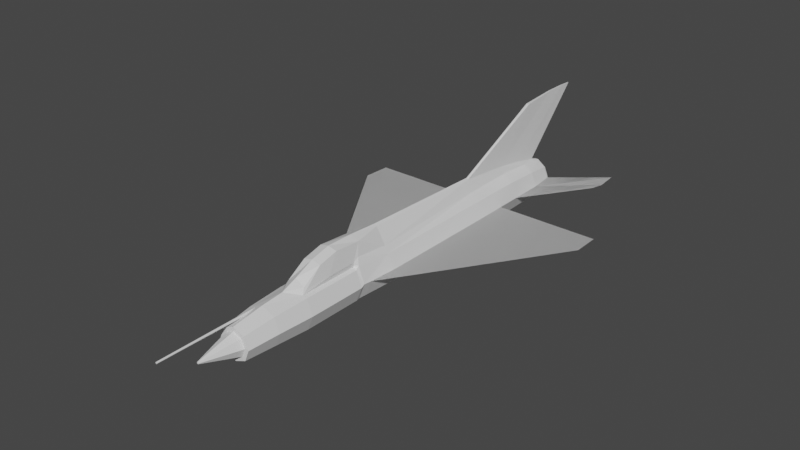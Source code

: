 # Source: Mig21.blend  (saved by Blender 2.83.19; exported with 4.5.12 LTS)
import bpy
from mathutils import Matrix  # noqa: F401  (used for matrix-valued properties, if any)

bpy.ops.wm.read_factory_settings(use_empty=True)
scene = bpy.context.scene
scene.name = 'Scene'

# ---- collections
col_collection = bpy.data.collections.new('Collection'); scene.collection.children.link(col_collection)

# ---- materials (node trees are filled in below, after node groups)
mat_material = bpy.data.materials.new('Material')
mat_material.alpha_threshold = 0.0
mat_material.use_transparent_shadow = False
mat_material.line_color = (0.0, 0.0, 0.0, 1.0)

# ---- material node trees
mat_material.use_nodes = True; mat_material.node_tree.nodes.clear()
_N = mat_material.node_tree.nodes; _L = mat_material.node_tree.links
n0 = _N.new('ShaderNodeOutputMaterial'); n0.name = 'Material Output'; n0.location = (300, 300)
n1 = _N.new('ShaderNodeBsdfPrincipled'); n1.name = 'Principled BSDF'; n1.location = (10, 300)
n1.distribution = 'GGX'
n1.subsurface_method = 'BURLEY'
n1.inputs[2].default_value = 0.4
n1.inputs[3].default_value = 1.45
n1.inputs[27].default_value = (0.0, 0.0, 0.0, 1.0)
n1.inputs[28].default_value = 1.0
_L.new(n1.outputs[0], n0.inputs[0])
n0.is_active_output = True

# ---- world
world_world = bpy.data.worlds.new('World'); scene.world = world_world
world_world.use_nodes = True; world_world.node_tree.nodes.clear()
_N = world_world.node_tree.nodes; _L = world_world.node_tree.links
n0 = _N.new('ShaderNodeOutputWorld'); n0.name = 'World Output'; n0.location = (300, 300)
n1 = _N.new('ShaderNodeBackground'); n1.name = 'Background'; n1.location = (10, 300)
n1.inputs[0].default_value = (0.05088, 0.05088, 0.05088, 1.0)
_L.new(n1.outputs[0], n0.inputs[0])
n0.is_active_output = True
world_world.color = (0.05088, 0.05088, 0.05088)
world_world.use_sun_shadow = False
world_world.sun_shadow_jitter_overblur = 0.0

# ---- meshes
me_cylinder_001 = bpy.data.meshes.new('Cylinder.001')
me_cylinder_001.from_pydata([(0.03018, 0.7619, 10.22), (0.8743, 0.4122, 10.22), (1.224, -0.4319, 10.22), (0.8743, -1.276, 10.22), (0.03018, -1.626, 10.22), (-0.814, -1.276, 10.22), (-1.164, -0.4319, 10.22), (-0.814, 0.4122, 10.22), (0.03018, 0.8896, 8.786), (0.9647, 0.5026, 7.99), (1.352, -0.4319, 7.99), (0.9647, -1.366, 7.99), (0.03018, -1.753, 7.99), (-0.9043, -1.366, 7.99), (-1.291, -0.4319, 7.99), (-0.9043, 0.5026, 7.99), (0.03018, 0.8896, 3.907), (0.9647, 0.5026, 4.194), (1.352, -0.4319, 4.194), (0.9647, -1.366, 4.194), (0.03018, -1.753, 4.194), (-0.9043, -1.366, 4.194), (-1.291, -0.4319, 4.194), (-0.9043, 0.5026, 4.194), (0.03018, 1.115, 3.692), (0.9516, 0.6959, 3.979), (1.333, -0.3163, 3.979), (0.9516, -1.329, 3.979), (0.03018, -1.748, 3.979), (-0.8912, -1.329, 3.979), (-1.273, -0.3163, 3.979), (-0.8912, 0.6959, 3.979), (0.03018, 0.9028, 1.635), (1.063, 0.5167, 1.635), (1.491, -0.4154, 1.635), (1.063, -1.348, 1.635), (0.03018, -1.734, 1.635), (-1.003, -1.348, 1.635), (-1.431, -0.4154, 1.635), (-1.003, 0.5167, 1.635), (0.03018, 0.9028, -6.867), (1.016, 0.5167, -6.867), (1.424, -0.4154, -6.867), (1.016, -1.348, -6.867), (0.03018, -1.734, -6.867), (-0.9555, -1.348, -6.867), (-1.364, -0.4154, -6.867), (-0.9555, 0.5167, -6.867), (0.03018, 0.8248, -10.42), (0.947, 0.4422, -10.42), (1.327, -0.4814, -10.42), (0.947, -1.405, -10.42), (0.03018, -1.788, -10.42), (-0.8867, -1.405, -10.42), (-1.266, -0.4814, -10.42), (-0.8867, 0.4422, -10.42), (0.03018, 0.6277, -12.79), (0.8666, 0.2787, -12.79), (1.213, -0.564, -12.79), (0.8666, -1.407, -12.79), (0.03018, -1.756, -12.79), (-0.8062, -1.407, -12.79), (-1.153, -0.564, -12.79), (-0.8062, 0.2787, -12.79), (0.03018, 0.3185, -14.53), (0.696, 0.04073, -14.53), (0.9717, -0.63, -14.53), (0.696, -1.301, -14.53), (0.03018, -1.579, -14.53), (-0.6356, -1.301, -14.53), (-0.9114, -0.63, -14.53), (-0.6356, 0.04073, -14.53), (0.9516, 0.6959, 3.979), (-0.8912, 0.6959, 3.979), (0.7719, 1.1, 3.807), (-0.7116, 1.1, 3.807), (0.7976, 0.9208, 1.635), (-0.7373, 0.9208, 1.635), (0.4268, 0.9208, -6.867), (-0.3664, 0.9208, -6.867), (0.2603, 0.8463, -10.42), (-0.2, 0.8463, -10.42), (0.2443, 0.6828, -12.79), (-0.1839, 0.6828, -12.79), (0.1522, 0.4448, -14.53), (-0.09182, 0.4448, -14.53), (0.5956, 1.889, 3.576), (-0.5353, 1.889, 3.576), (0.2128, 1.914, 1.635), (-0.1525, 1.914, 1.635), (0.1246, 1.676, -6.847), (-0.06421, 1.676, -6.847), (0.08496, 1.305, -10.36), (-0.0246, 1.305, -10.36), (0.08113, 0.9885, -12.44), (-0.02077, 0.9885, -12.44), (0.05922, 0.6645, -13.9), (0.001144, 0.6645, -13.9), (-0.5967, 0.5022, 10.22), (-0.6638, 0.6022, 8.007), (-0.6638, 0.6022, 4.12), (-0.6541, 0.8038, 3.905), (-0.737, 0.6161, 1.635), (-0.7019, 0.6161, -6.867), (-0.6507, 0.5407, -10.42), (-0.591, 0.3685, -12.79), (0.6554, 0.5029, 10.22), (0.7223, 0.603, 8.007), (0.7223, 0.603, 4.119), (0.7126, 0.8047, 3.905), (0.7952, 0.6169, 1.635), (0.7602, 0.6169, -6.867), (0.7092, 0.5415, -10.42), (0.6496, 0.3692, -12.79), (0.4612, 0.02834, 12.2), (0.03018, 0.2069, 12.2), (0.768, -0.5309, 12.2), (0.5519, -0.009237, 12.2), (0.5519, -1.053, 12.2), (0.03018, -1.269, 12.2), (-0.4915, -1.053, 12.2), (-0.7076, -0.5309, 12.2), (-0.4915, -0.009237, 12.2), (-0.4023, 0.02774, 12.2), (-0.02078, 4.843, -16.92), (0.001135, 4.808, -17.82), (0.5539, 0.2521, 12.2), (0.03018, 0.4691, 12.2), (1.03, -0.5309, 12.2), (0.7373, 0.1762, 12.2), (0.7373, -1.238, 12.2), (0.03018, -1.531, 12.2), (-0.6769, -1.238, 12.2), (-0.9698, -0.5309, 12.2), (-0.6769, 0.1762, 12.2), (-0.495, 0.2515, 12.2), (0.0671, -0.3807, 14.56), (0.03005, -0.3653, 14.56), (0.09348, -0.4288, 14.56), (0.0749, -0.3839, 14.56), (0.0749, -0.4736, 14.56), (0.03005, -0.4922, 14.56), (-0.01481, -0.4736, 14.56), (-0.03339, -0.4288, 14.56), (-0.01481, -0.3839, 14.56), (-0.007133, -0.3807, 14.56), (-1.315, -0.4484, -8.641), (-0.9211, -1.376, -8.641), (0.03018, -1.761, -8.641), (0.9815, -1.376, -8.641), (1.375, -0.4484, -8.641), (-1.308, -0.3385, 3.455), (-0.9162, -1.333, 3.455), (0.03018, -1.745, 3.455), (0.9766, -1.333, 3.455), (1.369, -0.3385, 3.455), (0.03018, 2.122, 3.576), (0.03018, 0.6645, -13.9), (0.03018, 0.4448, -14.53), (0.03018, 1.771, -6.847), (0.03018, 2.01, 1.635), (0.03017, 4.808, -17.82), (0.03017, 4.843, -16.92), (0.03018, -2.336, -7.184), (0.03018, -2.748, -8.071), (0.03018, -1.971, -13.41), (-0.7209, -1.354, -13.66), (0.03018, -1.667, -13.66), (0.7813, -1.354, -13.66), (0.03018, 0.1177, -14.81), (0.555, -0.1013, -14.81), (0.7723, -0.63, -14.81), (0.555, -1.159, -14.81), (0.03018, -1.378, -14.81), (-0.4946, -1.159, -14.81), (-0.7119, -0.63, -14.81), (-0.4946, -0.1013, -14.81), (-0.3277, 0.5993, 9.306), (-0.3277, 0.5751, 16.67), (-0.2716, 0.5761, 9.306), (-0.2887, 0.5589, 16.67), (-0.2483, 0.52, 9.306), (-0.2726, 0.52, 16.67), (-0.2716, 0.4639, 9.306), (-0.2887, 0.481, 16.67), (-0.3277, 0.4406, 9.306), (-0.3277, 0.4648, 16.67), (-0.3838, 0.4639, 9.306), (-0.3666, 0.481, 16.67), (-0.407, 0.52, 9.306), (-0.3828, 0.52, 16.67), (-0.3838, 0.5761, 9.306), (-0.3666, 0.5589, 16.67)], [(25, 72), (31, 73)], [(106, 126, 129, 1), (1, 129, 128, 2), (2, 128, 130, 3), (3, 130, 131, 4), (4, 131, 132, 5), (5, 132, 133, 6), (6, 133, 134, 7), (98, 135, 127, 0), (3, 4, 12, 11), (14, 15, 23, 22), (6, 7, 15, 14), (1, 2, 10, 9), (4, 5, 13, 12), (98, 0, 8, 99), (106, 1, 9, 107), (2, 3, 11, 10), (5, 6, 14, 13), (19, 20, 28, 27), (12, 13, 21, 20), (10, 11, 19, 18), (107, 9, 17, 108), (99, 8, 16, 100), (13, 14, 22, 21), (11, 12, 20, 19), (9, 10, 18, 17), (101, 24, 32, 102), (17, 18, 26, 25), (22, 23, 31, 30), (20, 21, 29, 28), (18, 19, 27, 26), (108, 17, 25, 109), (100, 16, 24, 101), (21, 22, 30, 29), (36, 37, 45, 44), (152, 151, 38, 37), (154, 153, 36, 35), (25, 26, 155, 34, 33), (30, 31, 39, 38, 151), (153, 152, 37, 36), (155, 154, 35, 34), (109, 25, 33, 110), (46, 47, 55, 54, 146), (34, 35, 43, 42), (110, 33, 41, 111), (102, 32, 40, 103), (37, 38, 46, 45), (35, 36, 44, 43), (33, 34, 42, 41), (38, 39, 47, 46), (53, 54, 62, 61), (148, 147, 53, 52), (150, 149, 51, 50), (111, 41, 49, 112), (103, 40, 48, 104), (147, 146, 54, 53), (149, 148, 52, 51), (41, 42, 150, 50, 49), (56, 113, 57, 65, 64), (51, 52, 60, 59), (49, 50, 58, 57), (54, 55, 63, 62), (52, 53, 61, 60), (50, 51, 59, 58), (112, 49, 57, 113), (104, 48, 56, 105), (70, 71, 176, 175), (63, 105, 56, 64, 71), (61, 62, 70, 69, 166), (168, 167, 68, 67), (57, 58, 66, 65), (62, 63, 71, 70), (167, 166, 69, 68), (58, 59, 168, 67, 66), (57, 65, 84, 82), (33, 41, 78, 76), (55, 81, 83, 63), (33, 76, 74, 25), (41, 49, 80, 78), (39, 31, 75, 77), (71, 63, 83, 85), (47, 79, 81, 55), (47, 39, 77, 79), (57, 82, 80, 49), (82, 84, 96, 94), (78, 80, 92, 90), (76, 78, 90, 88), (85, 83, 95, 97), (82, 94, 92, 80), (79, 77, 89, 91), (77, 75, 87, 89), (81, 93, 95, 83), (79, 91, 93, 81), (76, 88, 86, 74), (158, 85, 97, 157), (64, 71, 85, 158, 84, 65), (55, 104, 105, 63), (47, 103, 104, 55), (39, 102, 103, 47), (23, 100, 101, 31), (31, 101, 102, 39), (15, 99, 100, 23), (7, 98, 99, 15), (7, 134, 135, 98), (48, 112, 113, 56), (40, 111, 112, 48), (32, 110, 111, 40), (24, 109, 110, 32), (16, 108, 109, 24), (8, 107, 108, 16), (0, 106, 107, 8), (0, 127, 126, 106), (160, 159, 91, 89), (156, 86, 88, 160), (162, 161, 125, 124), (122, 121, 143, 144), (115, 114, 126, 127), (117, 116, 128, 129), (116, 118, 130, 128), (118, 119, 131, 130), (119, 120, 132, 131), (120, 121, 133, 132), (121, 122, 134, 133), (122, 123, 135, 134), (123, 115, 127, 135), (114, 117, 129, 126), (136, 137, 145, 144, 143, 142, 141, 140, 138, 139), (119, 118, 140, 141), (114, 115, 137, 136), (123, 122, 144, 145), (120, 119, 141, 142), (116, 117, 139, 138), (115, 123, 145, 137), (121, 120, 142, 143), (118, 116, 138, 140), (117, 114, 136, 139), (43, 44, 148, 149), (45, 46, 146, 147), (42, 43, 149, 150), (44, 45, 147, 148), (26, 27, 154, 155), (28, 29, 152, 153), (27, 28, 153, 154), (29, 30, 151, 152), (87, 156, 160, 89), (88, 90, 159, 160), (84, 158, 157, 96), (60, 61, 166, 167), (59, 60, 167, 168), (163, 44, 167, 165, 164), (68, 69, 174, 173), (66, 67, 172, 171), (64, 65, 170, 169), (71, 64, 169, 176), (69, 70, 175, 174), (67, 68, 173, 172), (65, 66, 171, 170), (177, 178, 180, 179), (179, 180, 182, 181), (181, 182, 184, 183), (183, 184, 186, 185), (185, 186, 188, 187), (187, 188, 190, 189), (180, 178, 192, 190, 188, 186, 184, 182), (189, 190, 192, 191), (191, 192, 178, 177), (177, 179, 181, 183, 185, 187, 189, 191)])
_uv = me_cylinder_001.uv_layers.new(name='UVMap')
_uv.uv.foreach_set('vector', [0.4889, 0.5384, 0.4889, 0.5384, 0.4889, 0.5384, 0.4889, 0.5384, 0.4889, 0.5384, 0.4889, 0.5384, 0.4889, 0.5384, 0.4889, 0.5384, 0.4889, 0.5384, 0.4889, 0.5384, 0.4889, 0.5384, 0.4889, 0.5384, 0.4889, 0.5384, 0.4889, 0.5384, 0.4889, 0.5384, 0.4889, 0.5384, 0.4889, 0.5384, 0.4889, 0.5384, 0.4889, 0.5384, 0.4889, 0.5384, 0.4889, 0.5384, 0.4889, 0.5384, 0.4889, 0.5384, 0.4889, 0.5384, 0.4889, 0.5384, 0.4889, 0.5384, 0.4889, 0.5384, 0.4889, 0.5384, 0.4889, 0.5384, 0.4889, 0.5384, 0.4889, 0.5384, 0.4889, 0.5384, 0.4889, 0.5384, 0.4889, 0.5384, 0.4889, 0.5384, 0.4889, 0.5384, 0.4889, 0.5384, 0.4889, 0.5384, 0.4889, 0.5384, 0.4889, 0.5384, 0.4889, 0.5384, 0.4889, 0.5384, 0.4889, 0.5384, 0.4889, 0.5384, 0.4889, 0.5384, 0.4889, 0.5384, 0.4889, 0.5384, 0.4889, 0.5384, 0.4889, 0.5384, 0.4889, 0.5384, 0.4889, 0.5384, 0.4889, 0.5384, 0.4889, 0.5384, 0.4889, 0.5384, 0.4889, 0.5384, 0.4889, 0.5384, 0.4889, 0.5384, 0.4889, 0.5384, 0.4889, 0.5384, 0.4889, 0.5384, 0.4889, 0.5384, 0.4889, 0.5384, 0.4889, 0.5384, 0.4889, 0.5384, 0.4889, 0.5384, 0.4889, 0.5384, 0.4889, 0.5384, 0.4889, 0.5384, 0.4889, 0.5384, 0.4889, 0.5384, 0.4889, 0.5384, 0.4889, 0.5384, 0.4889, 0.5384, 0.4889, 0.5384, 0.4889, 0.5384, 0.4889, 0.5384, 0.4889, 0.5384, 0.4889, 0.5384, 0.4889, 0.5384, 0.4889, 0.5384, 0.4889, 0.5384, 0.4889, 0.5384, 0.4889, 0.5384, 0.4889, 0.5384, 0.4889, 0.5384, 0.4889, 0.5384, 0.4889, 0.5384, 0.4889, 0.5384, 0.4889, 0.5384, 0.4889, 0.5384, 0.4889, 0.5384, 0.4889, 0.5384, 0.4889, 0.5384, 0.4889, 0.5384, 0.4889, 0.5384, 0.4889, 0.5384, 0.4889, 0.5384, 0.4889, 0.5384, 0.4889, 0.5384, 0.4889, 0.5384, 0.4889, 0.5384, 0.4889, 0.5384, 0.4889, 0.5384, 0.4889, 0.5384, 0.4889, 0.5384, 0.4889, 0.5384, 0.4889, 0.5384, 0.4889, 0.5384, 0.4889, 0.5384, 0.4889, 0.5384, 0.4889, 0.5384, 0.4889, 0.5384, 0.4889, 0.5384, 0.4889, 0.5384, 0.4889, 0.5384, 0.4889, 0.5384, 0.4889, 0.5384, 0.4889, 0.5384, 0.4889, 0.5384, 0.4889, 0.5384, 0.4889, 0.5384, 0.4889, 0.5384, 0.4889, 0.5384, 0.4889, 0.5384, 0.4889, 0.5384, 0.4889, 0.5384, 0.4889, 0.5384, 0.4889, 0.5384, 0.4889, 0.5384, 0.4889, 0.5384, 0.4889, 0.5384, 0.4889, 0.5384, 0.4889, 0.5384, 0.4889, 0.5384, 0.4889, 0.5384, 0.4889, 0.5384, 0.4889, 0.5384, 0.4889, 0.5384, 0.4889, 0.5384, 0.4889, 0.5384, 0.4889, 0.5384, 0.4889, 0.5384, 0.4889, 0.5384, 0.4889, 0.5384, 0.4889, 0.5384, 0.4889, 0.5384, 0.4889, 0.5384, 0.4889, 0.5384, 0.4889, 0.5384, 0.4889, 0.5384, 0.4889, 0.5384, 0.4889, 0.5384, 0.4889, 0.5384, 0.4889, 0.5384, 0.4889, 0.5384, 0.4889, 0.5384, 0.4889, 0.5384, 0.4889, 0.5384, 0.4889, 0.5384, 0.4889, 0.5384, 0.4889, 0.5384, 0.4889, 0.5384, 0.4889, 0.5384, 0.4889, 0.5384, 0.4889, 0.5384, 0.4889, 0.5384, 0.4889, 0.5384, 0.4889, 0.5384, 0.4889, 0.5384, 0.4889, 0.5384, 0.4889, 0.5384, 0.4889, 0.5384, 0.4889, 0.5384, 0.4889, 0.5384, 0.4889, 0.5384, 0.4889, 0.5384, 0.4889, 0.5384, 0.4889, 0.5384, 0.4889, 0.5384, 0.4889, 0.5384, 0.4889, 0.5384, 0.4889, 0.5384, 0.4889, 0.5384, 0.4889, 0.5384, 0.4889, 0.5384, 0.4889, 0.5384, 0.4889, 0.5384, 0.4889, 0.5384, 0.4889, 0.5384, 0.4889, 0.5384, 0.4889, 0.5384, 0.4889, 0.5384, 0.4889, 0.5384, 0.4889, 0.5384, 0.4889, 0.5384, 0.4889, 0.5384, 0.4889, 0.5384, 0.4889, 0.5384, 0.4889, 0.5384, 0.4889, 0.5384, 0.4889, 0.5384, 0.4889, 0.5384, 0.4889, 0.5384, 0.4889, 0.5384, 0.4889, 0.5384, 0.4889, 0.5384, 0.4889, 0.5384, 0.4889, 0.5384, 0.4889, 0.5384, 0.4889, 0.5384, 0.4889, 0.5384, 0.4889, 0.5384, 0.4889, 0.5384, 0.4889, 0.5384, 0.4889, 0.5384, 0.4889, 0.5384, 0.4889, 0.5384, 0.4889, 0.5384, 0.4889, 0.5384, 0.4889, 0.5384, 0.4889, 0.5384, 0.4889, 0.5384, 0.4889, 0.5384, 0.4889, 0.5384, 0.4889, 0.5384, 0.4889, 0.5384, 0.4889, 0.5384, 0.4889, 0.5384, 0.4889, 0.5384, 0.4889, 0.5384, 0.4889, 0.5384, 0.4889, 0.5384, 0.4889, 0.5384, 0.4889, 0.5384, 0.4889, 0.5384, 0.4889, 0.5384, 0.4889, 0.5384, 0.4889, 0.5384, 0.4889, 0.5384, 0.4889, 0.5384, 0.4889, 0.5384, 0.4889, 0.5384, 0.4889, 0.5384, 0.4889, 0.5384, 0.4889, 0.5384, 0.4889, 0.5384, 0.4889, 0.5384, 0.4889, 0.5384, 0.4889, 0.5384, 0.4889, 0.5384, 0.4889, 0.5384, 0.4889, 0.5384, 0.4889, 0.5384, 0.4889, 0.5384, 0.4889, 0.5384, 0.4889, 0.5384, 0.4889, 0.5384, 0.4889, 0.5384, 0.4889, 0.5384, 0.4889, 0.5384, 0.4889, 0.5384, 0.4889, 0.5384, 0.4889, 0.5384, 0.4889, 0.5384, 0.4889, 0.5384, 0.6187, 0.627, 0.6187, 0.627, 0.6187, 0.627, 0.6187, 0.627, 0.4889, 0.5384, 0.4889, 0.5384, 0.4889, 0.5384, 0.4889, 0.5384, 0.4889, 0.5384, 0.4889, 0.5384, 0.4889, 0.5384, 0.4889, 0.5384, 0.4889, 0.5384, 0.4889, 0.5384, 0.4889, 0.5384, 0.4889, 0.5384, 0.4889, 0.5384, 0.4889, 0.5384, 0.4889, 0.5384, 0.4889, 0.5384, 0.4889, 0.5384, 0.4889, 0.5384, 0.4889, 0.5384, 0.4889, 0.5384, 0.4889, 0.5384, 0.4889, 0.5384, 0.4889, 0.5384, 0.4889, 0.5384, 0.4889, 0.5384, 0.4889, 0.5384, 0.4889, 0.5384, 0.4889, 0.5384, 0.4889, 0.5384, 0.4889, 0.5384, 0.4889, 0.5384, 0.4889, 0.5384, 0.4889, 0.5384, 0.4889, 0.5384, 0.4889, 0.5384, 0.4889, 0.5384, 0.4889, 0.5384, 0.4889, 0.5384, 0.4889, 0.5384, 0.4889, 0.5384, 0.4889, 0.5384, 0.4889, 0.5384, 0.4889, 0.5384, 0.4889, 0.5384, 0.4889, 0.5384, 0.4889, 0.5384, 0.4889, 0.5384, 0.4889, 0.5384, 0.4889, 0.5384, 0.4889, 0.5384, 0.4889, 0.5384, 0.4889, 0.5384, 0.4889, 0.5384, 0.4889, 0.5384, 0.4889, 0.5384, 0.4889, 0.5384, 0.4889, 0.5384, 0.4889, 0.5384, 0.4889, 0.5384, 0.4889, 0.5384, 0.4889, 0.5384, 0.4889, 0.5384, 0.4889, 0.5384, 0.4889, 0.5384, 0.4889, 0.5384, 0.4889, 0.5384, 0.4889, 0.5384, 0.4889, 0.5384, 0.4889, 0.5384, 0.4889, 0.5384, 0.4889, 0.5384, 0.4889, 0.5384, 0.4889, 0.5384, 0.4889, 0.5384, 0.4889, 0.5384, 0.4889, 0.5384, 0.4889, 0.5384, 0.4889, 0.5384, 0.4889, 0.5384, 0.4889, 0.5384, 0.4889, 0.5384, 0.4889, 0.5384, 0.4889, 0.5384, 0.4889, 0.5384, 0.4889, 0.5384, 0.4889, 0.5384, 0.4889, 0.5384, 0.4889, 0.5384, 0.4889, 0.5384, 0.4889, 0.5384, 0.4889, 0.5384, 0.4889, 0.5384, 0.4889, 0.5384, 0.4889, 0.5384, 0.4889, 0.5384, 0.4889, 0.5384, 0.4889, 0.5384, 0.4889, 0.5384, 0.4889, 0.5384, 0.4889, 0.5384, 0.4889, 0.5384, 0.4889, 0.5384, 0.4889, 0.5384, 0.4889, 0.5384, 0.4889, 0.5384, 0.4889, 0.5384, 0.4889, 0.5384, 0.4889, 0.5384, 0.4889, 0.5384, 0.4889, 0.5384, 0.4889, 0.5384, 0.4889, 0.5384, 0.4889, 0.5384, 0.4889, 0.5384, 0.4889, 0.5384, 0.4889, 0.5384, 0.4889, 0.5384, 0.4889, 0.5384, 0.4889, 0.5384, 0.4889, 0.5384, 0.4889, 0.5384, 0.4889, 0.5384, 0.4889, 0.5384, 0.4889, 0.5384, 0.4889, 0.5384, 0.4889, 0.5384, 0.4889, 0.5384, 0.4889, 0.5384, 0.4889, 0.5384, 0.4889, 0.5384, 0.4889, 0.5384, 0.4889, 0.5384, 0.4889, 0.5384, 0.4889, 0.5384, 0.4889, 0.5384, 0.4889, 0.5384, 0.4889, 0.5384, 0.4889, 0.5384, 0.4889, 0.5384, 0.4889, 0.5384, 0.4889, 0.5384, 0.4889, 0.5384, 0.4889, 0.5384, 0.4889, 0.5384, 0.4889, 0.5384, 0.4889, 0.5384, 0.4889, 0.5384, 0.4889, 0.5384, 0.4889, 0.5384, 0.4889, 0.5384, 0.4889, 0.5384, 0.4889, 0.5384, 0.4889, 0.5384, 0.4889, 0.5384, 0.4889, 0.5384, 0.4889, 0.5384, 0.4889, 0.5384, 0.4889, 0.5384, 0.4889, 0.5384, 0.4889, 0.5384, 0.4889, 0.5384, 0.4889, 0.5384, 0.4889, 0.5384, 0.4889, 0.5384, 0.4889, 0.5384, 0.4889, 0.5384, 0.4889, 0.5384, 0.4889, 0.5384, 0.4889, 0.5384, 0.4889, 0.5384, 0.4889, 0.5384, 0.4889, 0.5384, 0.4889, 0.5384, 0.4889, 0.5384, 0.4889, 0.5384, 0.4889, 0.5384, 0.4889, 0.5384, 0.4889, 0.5384, 0.4889, 0.5384, 0.4889, 0.5384, 0.4889, 0.5384, 0.4889, 0.5384, 0.4889, 0.5384, 0.4889, 0.5384, 0.4889, 0.5384, 0.4889, 0.5384, 0.4889, 0.5384, 0.4889, 0.5384, 0.4889, 0.5384, 0.4889, 0.5384, 0.4889, 0.5384, 0.4889, 0.5384, 0.4889, 0.5384, 0.4889, 0.5384, 0.4889, 0.5384, 0.4889, 0.5384, 0.4889, 0.5384, 0.3087, 0.243, 0.3087, 0.243, 0.3087, 0.243, 0.3087, 0.243, 0.3343, 0.243, 0.3343, 0.243, 0.3343, 0.243, 0.3343, 0.243, 0.3343, 0.243, 0.3343, 0.243, 0.3343, 0.243, 0.3343, 0.243, 0.3343, 0.243, 0.3343, 0.243, 0.3343, 0.243, 0.3343, 0.243, 0.3343, 0.243, 0.3343, 0.243, 0.3343, 0.243, 0.3343, 0.243, 0.3343, 0.243, 0.3343, 0.243, 0.3343, 0.243, 0.3343, 0.243, 0.3343, 0.243, 0.3343, 0.243, 0.3343, 0.243, 0.3343, 0.243, 0.3343, 0.243, 0.3343, 0.243, 0.3343, 0.243, 0.3343, 0.243, 0.3343, 0.243, 0.3343, 0.243, 0.3343, 0.243, 0.3343, 0.243, 0.3343, 0.243, 0.3343, 0.243, 0.3343, 0.243, 0.3343, 0.243, 0.3343, 0.243, 0.3343, 0.243, 0.3343, 0.243, 0.3343, 0.243, 0.3087, 0.243, 0.3087, 0.243, 0.3087, 0.243, 0.3087, 0.243, 0.3087, 0.243, 0.3087, 0.243, 0.3087, 0.243, 0.3087, 0.243, 0.3087, 0.243, 0.3087, 0.243, 0.3087, 0.243, 0.3087, 0.243, 0.3087, 0.243, 0.3087, 0.243, 0.3087, 0.243, 0.3087, 0.243, 0.3087, 0.243, 0.3087, 0.243, 0.3087, 0.243, 0.3087, 0.243, 0.3087, 0.243, 0.3087, 0.243, 0.3087, 0.243, 0.3087, 0.243, 0.3087, 0.243, 0.3087, 0.243, 0.3087, 0.243, 0.3087, 0.243, 0.3087, 0.243, 0.3087, 0.243, 0.3087, 0.243, 0.3087, 0.243, 0.3087, 0.243, 0.3087, 0.243, 0.3087, 0.243, 0.3087, 0.243, 0.3087, 0.243, 0.3087, 0.243, 0.3087, 0.243, 0.3087, 0.243, 0.3087, 0.243, 0.3087, 0.243, 0.3087, 0.243, 0.3087, 0.243, 0.3087, 0.243, 0.3087, 0.243, 0.4889, 0.5384, 0.4889, 0.5384, 0.4889, 0.5384, 0.4889, 0.5384, 0.4889, 0.5384, 0.4889, 0.5384, 0.4889, 0.5384, 0.4889, 0.5384, 0.4889, 0.5384, 0.4889, 0.5384, 0.4889, 0.5384, 0.4889, 0.5384, 0.4889, 0.5384, 0.4889, 0.5384, 0.4889, 0.5384, 0.4889, 0.5384, 0.4889, 0.5384, 0.4889, 0.5384, 0.4889, 0.5384, 0.4889, 0.5384, 0.4889, 0.5384, 0.4889, 0.5384, 0.4889, 0.5384, 0.4889, 0.5384, 0.4889, 0.5384, 0.4889, 0.5384, 0.4889, 0.5384, 0.4889, 0.5384, 0.4889, 0.5384, 0.4889, 0.5384, 0.4889, 0.5384, 0.4889, 0.5384, 0.4889, 0.5384, 0.4889, 0.5384, 0.4889, 0.5384, 0.4889, 0.5384, 0.4889, 0.5384, 0.4889, 0.5384, 0.4889, 0.5384, 0.4889, 0.5384, 0.4889, 0.5384, 0.4889, 0.5384, 0.4889, 0.5384, 0.4889, 0.5384, 0.4889, 0.5384, 0.4889, 0.5384, 0.4889, 0.5384, 0.4889, 0.5384, 0.4889, 0.5384, 0.4889, 0.5384, 0.4889, 0.5384, 0.4889, 0.5384, 0.4889, 0.5384, 0.4889, 0.5384, 0.4889, 0.5384, 0.4889, 0.5384, 0.4889, 0.5384, 0.6187, 0.627, 0.6187, 0.627, 0.6187, 0.627, 0.6187, 0.627, 0.6187, 0.627, 0.6187, 0.627, 0.6187, 0.627, 0.6187, 0.627, 0.6187, 0.627, 0.6187, 0.627, 0.6187, 0.627, 0.6187, 0.627, 0.6187, 0.627, 0.6187, 0.627, 0.6187, 0.627, 0.6187, 0.627, 0.6187, 0.627, 0.6187, 0.627, 0.6187, 0.627, 0.6187, 0.627, 0.6187, 0.627, 0.6187, 0.627, 0.6187, 0.627, 0.6187, 0.627, 0.6187, 0.627, 0.6187, 0.627, 0.6187, 0.627, 0.6187, 0.627, 0.4889, 0.5384, 0.4889, 0.5384, 0.4889, 0.5384, 0.4889, 0.5384, 0.4889, 0.5384, 0.4889, 0.5384, 0.4889, 0.5384, 0.4889, 0.5384, 0.4889, 0.5384, 0.4889, 0.5384, 0.4889, 0.5384, 0.4889, 0.5384, 0.4889, 0.5384, 0.4889, 0.5384, 0.4889, 0.5384, 0.4889, 0.5384, 0.4889, 0.5384, 0.4889, 0.5384, 0.4889, 0.5384, 0.4889, 0.5384, 0.4889, 0.5384, 0.4889, 0.5384, 0.4889, 0.5384, 0.4889, 0.5384, 0.4889, 0.5384, 0.4889, 0.5384, 0.4889, 0.5384, 0.4889, 0.5384, 0.4889, 0.5384, 0.4889, 0.5384, 0.4889, 0.5384, 0.4889, 0.5384, 0.4889, 0.5384, 0.4889, 0.5384, 0.4889, 0.5384, 0.4889, 0.5384, 0.4889, 0.5384, 0.4889, 0.5384, 0.4889, 0.5384, 0.4889, 0.5384, 0.4889, 0.5384, 0.4889, 0.5384, 0.4889, 0.5384, 0.4889, 0.5384, 0.4889, 0.5384, 0.4889, 0.5384, 0.4889, 0.5384, 0.4889, 0.5384])
me_cylinder_001.materials.append(mat_material)
me_cylinder_001.use_remesh_fix_poles = True
me_cylinder_001.use_remesh_preserve_attributes = False
me_cylinder_001.use_mirror_vertex_groups = False
me_cylinder_001.update()
me_cylinder_004 = bpy.data.meshes.new('Cylinder.004')
me_cylinder_004.from_pydata([(0.0001371, -0.3169, 3.08), (0.9216, -0.5106, -1.727), (-0.9213, -0.5106, -1.727), (0.7419, -0.1065, -1.899), (-0.7416, -0.1065, -1.899), (0.5656, 0.6822, -2.13), (-0.5653, 0.6822, -2.13), (0.7419, -0.2941, -1.543), (-0.7416, -0.2941, -1.543), (0.5656, 0.8064, -0.4012), (-0.5653, 0.8064, -0.4012), (0.7419, -0.3366, 0.3659), (-0.7416, -0.3366, 0.3659), (0.5656, 0.4986, 0.8446), (-0.5653, 0.4986, 0.8446), (0.6556, -0.383, 1.96), (-0.6553, -0.383, 1.96), (0.5656, -0.2776, 2.08), (-0.5653, -0.2776, 2.08), (-0.6938, -0.6044, 2.301), (-0.6938, -0.6044, -1.586), (0.6922, -0.6036, 2.301), (0.6922, -0.6036, -1.587), (0.0001418, 0.915, -2.13), (0.0001418, 0.0792, 2.08), (0.0001418, 0.6404, 0.8446), (0.0001418, 0.9408, -0.4012)], [], [(5, 9, 7, 3), (6, 4, 8, 10), (10, 8, 12, 14), (9, 13, 11, 7), (13, 17, 15, 11), (14, 12, 16, 18), (25, 14, 18, 24), (26, 25, 13, 9), (23, 6, 10, 26), (21, 15, 17, 0), (19, 0, 18, 16), (15, 21, 22, 7, 11), (1, 3, 7, 22), (8, 20, 19, 16, 12), (2, 20, 8, 4), (5, 23, 26, 9), (10, 14, 25, 26), (13, 25, 24, 17), (0, 17, 24), (24, 18, 0)])
_uv = me_cylinder_004.uv_layers.new(name='UVMap')
_uv.uv.foreach_set('vector', [0.4302, 0.4705, 0.4302, 0.4705, 0.4302, 0.4705, 0.4302, 0.4705, 0.4302, 0.4705, 0.4302, 0.4705, 0.4302, 0.4705, 0.4302, 0.4705, 0.4302, 0.4705, 0.4302, 0.4705, 0.4302, 0.4705, 0.4302, 0.4705, 0.4302, 0.4705, 0.4302, 0.4705, 0.4302, 0.4705, 0.4302, 0.4705, 0.4302, 0.4705, 0.4302, 0.4705, 0.4302, 0.4705, 0.4302, 0.4705, 0.4302, 0.4705, 0.4302, 0.4705, 0.4302, 0.4705, 0.4302, 0.4705, 0.4302, 0.4705, 0.4302, 0.4705, 0.4302, 0.4705, 0.4302, 0.4705, 0.4302, 0.4705, 0.4302, 0.4705, 0.4302, 0.4705, 0.4302, 0.4705, 0.4302, 0.4705, 0.4302, 0.4705, 0.4302, 0.4705, 0.4302, 0.4705, 0.4302, 0.4705, 0.4302, 0.4705, 0.4302, 0.4705, 0.4302, 0.4705, 0.4302, 0.4705, 0.4302, 0.4705, 0.4302, 0.4705, 0.4302, 0.4705, 0.4302, 0.4705, 0.4302, 0.4705, 0.4302, 0.4705, 0.4302, 0.4705, 0.4302, 0.4705, 0.4302, 0.4705, 0.4302, 0.4705, 0.4302, 0.4705, 0.4302, 0.4705, 0.4302, 0.4705, 0.4302, 0.4705, 0.4302, 0.4705, 0.4302, 0.4705, 0.4302, 0.4705, 0.4302, 0.4705, 0.4302, 0.4705, 0.4302, 0.4705, 0.4302, 0.4705, 0.4302, 0.4705, 0.4302, 0.4705, 0.4302, 0.4705, 0.4302, 0.4705, 0.4302, 0.4705, 0.4302, 0.4705, 0.4302, 0.4705, 0.4302, 0.4705, 0.4302, 0.4705, 0.4302, 0.4705, 0.4302, 0.4705, 0.4302, 0.4705, 0.4302, 0.4705, 0.4302, 0.4705, 0.4302, 0.4705, 0.4302, 0.4705, 0.4302, 0.4705, 0.4302, 0.4705])
me_cylinder_004.materials.append(mat_material)
me_cylinder_004.use_remesh_fix_poles = True
me_cylinder_004.use_remesh_preserve_attributes = False
me_cylinder_004.use_mirror_vertex_groups = False
me_cylinder_004.update()
me_cylinder_005 = bpy.data.meshes.new('Cylinder.005')
me_cylinder_005.from_pydata([(-2.605, -0.002173, -1.354), (-2.654, -0.03519, -3.129), (-2.661, 0.07472, 8.967), (3.985, -0.002173, -1.354), (3.936, -0.03519, -3.129), (-2.605, -0.002173, -1.354), (-2.654, -0.03519, -3.129), (-2.661, 0.07472, 8.967), (3.985, -0.002173, -1.354), (3.936, -0.03519, -3.129)], [], [(0, 3, 4, 1), (3, 0, 2), (5, 6, 9, 8), (8, 7, 5)])
_uv = me_cylinder_005.uv_layers.new(name='UVMap')
_uv.uv.foreach_set('vector', [0.4889, 0.5384, 0.4889, 0.5384, 0.4889, 0.5384, 0.4889, 0.5384, 0.4889, 0.5384, 0.4889, 0.5384, 0.4889, 0.5384, 0.4889, 0.5384, 0.4889, 0.5384, 0.4889, 0.5384, 0.4889, 0.5384, 0.4889, 0.5384, 0.4889, 0.5384, 0.4889, 0.5384])
me_cylinder_005.materials.append(mat_material)
me_cylinder_005.use_remesh_fix_poles = True
me_cylinder_005.use_remesh_preserve_attributes = False
me_cylinder_005.use_mirror_vertex_groups = False
me_cylinder_005.update()
me_cylinder_006 = bpy.data.meshes.new('Cylinder.006')
me_cylinder_006.from_pydata([(2.605, -0.002173, -1.354), (2.654, -0.03519, -3.129), (2.661, 0.07472, 8.967), (-3.985, -0.002173, -1.354), (-3.936, -0.03519, -3.129), (2.605, -0.002173, -1.354), (2.654, -0.03519, -3.129), (2.661, 0.07472, 8.967), (-3.985, -0.002173, -1.354), (-3.936, -0.03519, -3.129)], [], [(0, 1, 4, 3), (3, 2, 0), (5, 8, 9, 6), (8, 5, 7)])
_uv = me_cylinder_006.uv_layers.new(name='UVMap')
_uv.uv.foreach_set('vector', [0.4889, 0.5384, 0.4889, 0.5384, 0.4889, 0.5384, 0.4889, 0.5384, 0.4889, 0.5384, 0.4889, 0.5384, 0.4889, 0.5384, 0.4889, 0.5384, 0.4889, 0.5384, 0.4889, 0.5384, 0.4889, 0.5384, 0.4889, 0.5384, 0.4889, 0.5384, 0.4889, 0.5384])
me_cylinder_006.materials.append(mat_material)
me_cylinder_006.use_remesh_fix_poles = True
me_cylinder_006.use_remesh_preserve_attributes = False
me_cylinder_006.use_mirror_vertex_groups = False
me_cylinder_006.update()
me_cylinder_007 = bpy.data.meshes.new('Cylinder.007')
me_cylinder_007.from_pydata([(-1.356, 0.1063, 3.852), (-1.47, 0.02381, 1.475), (-1.711, -0.04222, -0.2586), (1.421, -0.01599, -0.6766), (1.623, -0.02971, -1.475), (1.494, -0.04222, -2.916), (-1.356, 0.1063, 3.852), (-1.47, 0.02381, 1.475), (-1.711, -0.04222, -0.2586), (1.421, -0.01599, -0.6766), (1.623, -0.02971, -1.475), (1.494, -0.04222, -2.916)], [], [(1, 4, 5, 2), (0, 3, 4, 1), (7, 8, 11, 10), (6, 7, 10, 9)])
_uv = me_cylinder_007.uv_layers.new(name='UVMap')
_uv.uv.foreach_set('vector', [0.4889, 0.5384, 0.4889, 0.5384, 0.4889, 0.5384, 0.4889, 0.5384, 0.4889, 0.5384, 0.4889, 0.5384, 0.4889, 0.5384, 0.4889, 0.5384, 0.4889, 0.5384, 0.4889, 0.5384, 0.4889, 0.5384, 0.4889, 0.5384, 0.4889, 0.5384, 0.4889, 0.5384, 0.4889, 0.5384, 0.4889, 0.5384])
me_cylinder_007.materials.append(mat_material)
me_cylinder_007.use_remesh_fix_poles = True
me_cylinder_007.use_remesh_preserve_attributes = False
me_cylinder_007.use_mirror_vertex_groups = False
me_cylinder_007.update()
me_cylinder_008 = bpy.data.meshes.new('Cylinder.008')
me_cylinder_008.from_pydata([(1.222, 0.1063, 3.852), (1.336, 0.02381, 1.475), (1.577, -0.04222, -0.2586), (-1.287, -0.01599, -0.6766), (-1.489, -0.02971, -1.475), (-1.36, -0.04222, -2.916), (1.222, 0.1063, 3.852), (1.336, 0.02381, 1.475), (1.577, -0.04222, -0.2586), (-1.287, -0.01599, -0.6766), (-1.489, -0.02971, -1.475), (-1.36, -0.04222, -2.916)], [], [(0, 1, 4, 3), (1, 2, 5, 4), (6, 9, 10, 7), (7, 10, 11, 8)])
_uv = me_cylinder_008.uv_layers.new(name='UVMap')
_uv.uv.foreach_set('vector', [0.4889, 0.5384, 0.4889, 0.5384, 0.4889, 0.5384, 0.4889, 0.5384, 0.4889, 0.5384, 0.4889, 0.5384, 0.4889, 0.5384, 0.4889, 0.5384, 0.4889, 0.5384, 0.4889, 0.5384, 0.4889, 0.5384, 0.4889, 0.5384, 0.4889, 0.5384, 0.4889, 0.5384, 0.4889, 0.5384, 0.4889, 0.5384])
me_cylinder_008.materials.append(mat_material)
me_cylinder_008.use_remesh_fix_poles = True
me_cylinder_008.use_remesh_preserve_attributes = False
me_cylinder_008.use_mirror_vertex_groups = False
me_cylinder_008.update()
me_cylinder_009 = bpy.data.meshes.new('Cylinder.009')
me_cylinder_009.from_pydata([(0.0944, -1.469, 6.706), (-0.09439, -1.469, 6.706), (0.05478, -1.84, 3.195), (-0.05477, -1.84, 3.195), (0.05096, -2.156, 1.114), (-0.05094, -2.156, 1.114), (0.02904, -2.48, -0.3419), (-0.02903, -2.48, -0.3419), (-0.0944, 1.519, 0.4146), (-0.05478, 1.699, -2.023), (0.09439, 1.519, 0.4146), (0.05477, 1.699, -2.023), (0.05095, 1.699, -3.361), (-0.05095, 1.699, -3.361), (0.02903, 1.664, -4.267), (-0.02904, 1.664, -4.267), (5.484e-06, -2.48, -0.3419), (4.199e-06, -1.374, 6.706), (-3.57e-06, 1.664, -4.267), (-3.769e-06, 1.699, -3.361), (-4.231e-06, 1.699, -2.023), (-4.853e-06, 1.519, 0.4146)], [], [(4, 6, 14, 12), (16, 7, 15, 18), (2, 11, 10, 0), (19, 13, 9, 20), (20, 21, 10, 11), (4, 12, 11, 2), (1, 8, 9, 3), (17, 21, 8, 1), (7, 5, 13, 15), (3, 9, 13, 5), (0, 10, 21, 17), (9, 8, 21, 20), (12, 19, 20, 11), (12, 14, 18, 19), (6, 16, 18, 14)])
_uv = me_cylinder_009.uv_layers.new(name='UVMap')
_uv.uv.foreach_set('vector', [0.4889, 0.5384, 0.4889, 0.5384, 0.4889, 0.5384, 0.4889, 0.5384, 0.4889, 0.5384, 0.4889, 0.5384, 0.4889, 0.5384, 0.4889, 0.5384, 0.4889, 0.5384, 0.4889, 0.5384, 0.4889, 0.5384, 0.4889, 0.5384, 0.4889, 0.5384, 0.4889, 0.5384, 0.4889, 0.5384, 0.4889, 0.5384, 0.4889, 0.5384, 0.4889, 0.5384, 0.4889, 0.5384, 0.4889, 0.5384, 0.4889, 0.5384, 0.4889, 0.5384, 0.4889, 0.5384, 0.4889, 0.5384, 0.4889, 0.5384, 0.4889, 0.5384, 0.4889, 0.5384, 0.4889, 0.5384, 0.4889, 0.5384, 0.4889, 0.5384, 0.4889, 0.5384, 0.4889, 0.5384, 0.4889, 0.5384, 0.4889, 0.5384, 0.4889, 0.5384, 0.4889, 0.5384, 0.4889, 0.5384, 0.4889, 0.5384, 0.4889, 0.5384, 0.4889, 0.5384, 0.4889, 0.5384, 0.4889, 0.5384, 0.4889, 0.5384, 0.4889, 0.5384, 0.4889, 0.5384, 0.4889, 0.5384, 0.4889, 0.5384, 0.4889, 0.5384, 0.4889, 0.5384, 0.4889, 0.5384, 0.4889, 0.5384, 0.4889, 0.5384, 0.4889, 0.5384, 0.4889, 0.5384, 0.4889, 0.5384, 0.4889, 0.5384, 0.4889, 0.5384, 0.4889, 0.5384, 0.4889, 0.5384, 0.4889, 0.5384])
me_cylinder_009.materials.append(mat_material)
me_cylinder_009.use_remesh_fix_poles = True
me_cylinder_009.use_remesh_preserve_attributes = False
me_cylinder_009.use_mirror_vertex_groups = False
me_cylinder_009.update()
me_cylinder_010 = bpy.data.meshes.new('Cylinder.010')
me_cylinder_010.from_pydata([(-3.843e-08, 0.4081, 0.2539), (0.2854, 0.289, 0.2539), (0.4042, -1.49e-08, 0.2539), (0.2854, -0.289, 0.2539), (-9.505e-08, -0.4081, 0.2539), (-0.2854, -0.289, 0.2539), (-0.4042, 1.49e-08, 0.2539), (-0.2854, 0.289, 0.2539), (-9.215e-08, 0.7476, -0.2539), (0.5248, 0.5287, -0.2539), (0.7421, 2.98e-08, -0.2539), (0.5248, -0.5287, -0.2539), (-1.57e-07, -0.7477, -0.2539), (-0.5248, -0.5287, -0.2539), (-0.7421, 8.941e-08, -0.2539), (-0.5248, 0.5287, -0.2539)], [], [(0, 1, 2, 3, 4, 5, 6, 7), (1, 0, 8, 9), (2, 1, 9, 10), (3, 2, 10, 11), (4, 3, 11, 12), (5, 4, 12, 13), (6, 5, 13, 14), (7, 6, 14, 15), (0, 7, 15, 8)])
_uv = me_cylinder_010.uv_layers.new(name='UVMap')
_uv.uv.foreach_set('vector', [0.4889, 0.5384, 0.4889, 0.5384, 0.4889, 0.5384, 0.4889, 0.5384, 0.4889, 0.5384, 0.4889, 0.5384, 0.4889, 0.5384, 0.4889, 0.5384, 0.4889, 0.5384, 0.4889, 0.5384, 0.4889, 0.5384, 0.4889, 0.5384, 0.4889, 0.5384, 0.4889, 0.5384, 0.4889, 0.5384, 0.4889, 0.5384, 0.4889, 0.5384, 0.4889, 0.5384, 0.4889, 0.5384, 0.4889, 0.5384, 0.4889, 0.5384, 0.4889, 0.5384, 0.4889, 0.5384, 0.4889, 0.5384, 0.4889, 0.5384, 0.4889, 0.5384, 0.4889, 0.5384, 0.4889, 0.5384, 0.4889, 0.5384, 0.4889, 0.5384, 0.4889, 0.5384, 0.4889, 0.5384, 0.4889, 0.5384, 0.4889, 0.5384, 0.4889, 0.5384, 0.4889, 0.5384, 0.4889, 0.5384, 0.4889, 0.5384, 0.4889, 0.5384, 0.4889, 0.5384])
me_cylinder_010.materials.append(mat_material)
me_cylinder_010.use_remesh_fix_poles = True
me_cylinder_010.use_remesh_preserve_attributes = False
me_cylinder_010.use_mirror_vertex_groups = False
me_cylinder_010.update()

# ---- objects
ob_body = bpy.data.objects.new('Body', me_cylinder_001)
ob_canopy = bpy.data.objects.new('Canopy', me_cylinder_004)
ob_rightwing_001 = bpy.data.objects.new('RightWing.001', me_cylinder_005)
ob_rightwing = bpy.data.objects.new('RightWing', me_cylinder_006)
ob_left_aileron = bpy.data.objects.new('Left Aileron', me_cylinder_007)
ob_right_aileron = bpy.data.objects.new('Right Aileron', me_cylinder_008)
ob_rudder = bpy.data.objects.new('Rudder', me_cylinder_009)
ob_engine = bpy.data.objects.new('Engine', me_cylinder_010)

# ---- transforms, parenting, visibility, modifiers, constraints
ob_body.location = (-0.0144, 0.3319, 0.5595)
ob_body.rotation_euler = (1.571, 2.22e-16, 2.22e-16)
ob_body.scale = (0.4771, 0.4771, 0.4771)
ob_body.lineart.crease_threshold = 0.0
ob_canopy.location = (-6.679e-05, -2.391, 1.135)
ob_canopy.rotation_euler = (1.571, 2.22e-16, 2.22e-16)
ob_canopy.scale = (0.4771, 0.4771, 0.4771)
ob_canopy.lineart.crease_threshold = 0.0
ob_rightwing_001.location = (1.908, 2.962, 0.3624)
ob_rightwing_001.rotation_euler = (1.571, 2.22e-16, 2.22e-16)
ob_rightwing_001.scale = (0.4771, 0.4771, 0.4771)
ob_rightwing_001.lineart.crease_threshold = 0.0
ob_rightwing.location = (-1.908, 2.962, 0.3624)
ob_rightwing.rotation_euler = (1.571, 2.22e-16, 2.22e-16)
ob_rightwing.scale = (0.4771, 0.4771, 0.4771)
ob_rightwing.lineart.crease_threshold = 0.0
ob_left_aileron.location = (1.266, 7.139, 0.2791)
ob_left_aileron.rotation_euler = (1.571, 2.22e-16, 2.22e-16)
ob_left_aileron.scale = (0.4771, 0.4771, 0.4771)
ob_left_aileron.lineart.crease_threshold = 0.0
ob_right_aileron.location = (-1.202, 7.139, 0.2791)
ob_right_aileron.rotation_euler = (1.571, 2.22e-16, 2.22e-16)
ob_right_aileron.scale = (0.4771, 0.4771, 0.4771)
ob_right_aileron.lineart.crease_threshold = 0.0
ob_rudder.location = (-1.307e-06, 6.798, 2.06)
ob_rudder.rotation_euler = (1.571, 2.22e-16, 2.22e-16)
ob_rudder.scale = (0.4771, 0.4771, 0.4771)
ob_rudder.lineart.crease_threshold = 0.0
ob_engine.location = (2.515e-06, 7.275, 0.2589)
ob_engine.rotation_euler = (1.571, 2.22e-16, 2.22e-16)
ob_engine.scale = (0.4771, 0.4771, 0.4771)
ob_engine.lineart.crease_threshold = 0.0

# ---- collection membership
col_collection.objects.link(ob_body)
col_collection.objects.link(ob_canopy)
col_collection.objects.link(ob_rightwing_001)
col_collection.objects.link(ob_rightwing)
col_collection.objects.link(ob_left_aileron)
col_collection.objects.link(ob_right_aileron)
col_collection.objects.link(ob_rudder)
col_collection.objects.link(ob_engine)

# ---- scene / render settings (as saved in the file)
scene.frame_start = 1; scene.frame_end = 250; scene.frame_set(1)
scene.render.engine = 'BLENDER_EEVEE_NEXT'
scene.cycles.use_denoising = False
scene.cycles.samples = 128
scene.cycles.sampling_pattern = 'TABULATED_SOBOL'
scene.cycles.use_adaptive_sampling = False
scene.cycles.use_light_tree = False
scene.view_settings.view_transform = 'Filmic'
bpy.context.view_layer.update()

# ---- added for rendering (the .blend has no active camera and no usable light): camera, sun
cam_auto = bpy.data.cameras.new('AutoCamera')
cam_auto.lens = 50.0
cam_auto.sensor_width = 36.0
cam_auto.clip_end = 1000.0
ob_auto_camera = bpy.data.objects.new('AutoCamera', cam_auto)
scene.collection.objects.link(ob_auto_camera)
ob_auto_camera.location = (17.1075, -19.9217, 14.7452)
ob_auto_camera.rotation_euler = (1.09748, -7.21219e-08, 0.694738)
scene.camera = ob_auto_camera
light_auto_sun = bpy.data.lights.new('AutoSun', 'SUN')
light_auto_sun.energy = 3.0
light_auto_sun.angle = 0.0523599
ob_auto_sun = bpy.data.objects.new('AutoSun', light_auto_sun)
scene.collection.objects.link(ob_auto_sun)
ob_auto_sun.rotation_euler = (0.872665, 0.174533, 0.523599)
bpy.context.view_layer.update()

